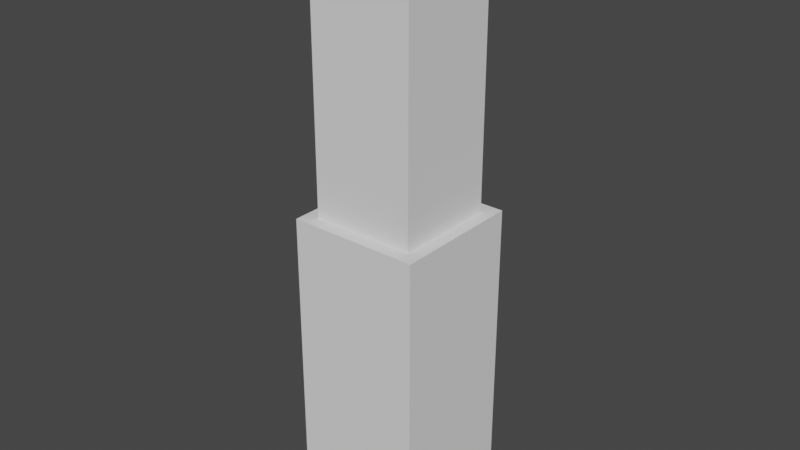 # Source: Skyscrapers_4UV.blend  (saved by Blender 2.82.7; exported with 4.5.12 LTS)
import bpy
from mathutils import Matrix  # noqa: F401  (used for matrix-valued properties, if any)

bpy.ops.wm.read_factory_settings(use_empty=True)
scene = bpy.context.scene
scene.name = 'Scene'

# ---- collections
col_simple_skyscraper_2 = bpy.data.collections.new('Simple skyscraper 2'); scene.collection.children.link(col_simple_skyscraper_2)

# ---- world
world_world = bpy.data.worlds.new('World'); scene.world = world_world
world_world.use_nodes = True; world_world.node_tree.nodes.clear()
_N = world_world.node_tree.nodes; _L = world_world.node_tree.links
n0 = _N.new('ShaderNodeOutputWorld'); n0.name = 'World Output'; n0.location = (300, 300)
n1 = _N.new('ShaderNodeBackground'); n1.name = 'Background'; n1.location = (10, 300)
n1.inputs[0].default_value = (0.05088, 0.05088, 0.05088, 1.0)
_L.new(n1.outputs[0], n0.inputs[0])
n0.is_active_output = True
world_world.color = (0.05088, 0.05088, 0.05088)
world_world.use_sun_shadow = False
world_world.sun_shadow_jitter_overblur = 0.0

# ---- meshes
me_cube_004 = bpy.data.meshes.new('Cube.004')
me_cube_004.from_pydata([(-0.7449, -0.7449, 7.0), (-0.7449, 0.7449, 7.0), (0.7449, -0.7449, 7.0), (0.7449, 0.7449, 7.0), (-1.0, -1.0, 1.886), (-1.0, 1.0, 1.886), (1.0, 1.0, 1.886), (1.0, -1.0, 1.886), (-1.267, 1.267, -4.0), (-1.267, -1.267, -4.0), (-1.267, 1.267, 1.886), (1.267, 1.267, -4.0), (1.267, 1.267, 1.886), (1.267, -1.267, -4.0), (1.267, -1.267, 1.886), (-1.267, -1.267, 1.886), (-1.0, -1.0, 7.0), (-1.0, 1.0, 7.0), (1.0, 1.0, 7.0), (1.0, -1.0, 7.0), (-0.7449, -0.7449, 7.371), (-0.7449, 0.7449, 7.371), (0.7449, 0.7449, 7.371), (0.7449, -0.7449, 7.371)], [], [(4, 16, 17, 5), (5, 17, 18, 6), (6, 18, 19, 7), (7, 19, 16, 4), (2, 3, 22, 23), (7, 4, 15, 14), (5, 6, 12, 10), (13, 14, 15, 9), (11, 12, 14, 13), (8, 10, 12, 11), (9, 15, 10, 8), (4, 5, 10, 15), (6, 7, 14, 12), (0, 1, 17, 16), (1, 3, 18, 17), (3, 2, 19, 18), (2, 0, 16, 19), (22, 21, 20, 23), (1, 0, 20, 21), (0, 2, 23, 20), (3, 1, 21, 22), (9, 8, 11, 13)])
_uv = me_cube_004.uv_layers.new(name='UVMap')
_uv.uv.foreach_set('vector', [0.4836, 0.5105, 0.4836, 0.7948, 0.3724, 0.7948, 0.3724, 0.5105, 0.7654, 0.5105, 0.7654, 0.7948, 0.6542, 0.7948, 0.6542, 0.5105, 0.6245, 0.5105, 0.6245, 0.7948, 0.5133, 0.7948, 0.5133, 0.5105, 0.3427, 0.5105, 0.3427, 0.7948, 0.2315, 0.7948, 0.2315, 0.5105, 0.5275, 0.7948, 0.6103, 0.7948, 0.6103, 0.8154, 0.5275, 0.8154, 0.4834, 0.8449, 0.3722, 0.8449, 0.3573, 0.8301, 0.4982, 0.8301, 0.3722, 0.9561, 0.4834, 0.9561, 0.4982, 0.971, 0.3573, 0.971, 0.3576, 0.1833, 0.3576, 0.5105, 0.2167, 0.5105, 0.2167, 0.1833, 0.6394, 0.1833, 0.6394, 0.5105, 0.4985, 0.5105, 0.4985, 0.1833, 0.7803, 0.1833, 0.7803, 0.5105, 0.6394, 0.5105, 0.6394, 0.1833, 0.4985, 0.1833, 0.4985, 0.5105, 0.3576, 0.5105, 0.3576, 0.1833, 0.3722, 0.8449, 0.3722, 0.9561, 0.3573, 0.971, 0.3573, 0.8301, 0.4834, 0.9561, 0.4834, 0.8449, 0.4982, 0.8301, 0.4982, 0.971, 0.3863, 0.8591, 0.3863, 0.9419, 0.3722, 0.9561, 0.3722, 0.8449, 0.3863, 0.9419, 0.4692, 0.9419, 0.4834, 0.9561, 0.3722, 0.9561, 0.4692, 0.9419, 0.4692, 0.8591, 0.4834, 0.8449, 0.4834, 0.9561, 0.4692, 0.8591, 0.3863, 0.8591, 0.3722, 0.8449, 0.4834, 0.8449, 0.4692, 0.9419, 0.3863, 0.9419, 0.3863, 0.8591, 0.4692, 0.8591, 0.3866, 0.7948, 0.4694, 0.7948, 0.4694, 0.8154, 0.3866, 0.8154, 0.2457, 0.7948, 0.3285, 0.7948, 0.3285, 0.8154, 0.2457, 0.8154, 0.6684, 0.7948, 0.7512, 0.7948, 0.7512, 0.8154, 0.6684, 0.8154, 0.3576, 0.1833, 0.3576, 0.04234, 0.4985, 0.04234, 0.4985, 0.1833])
me_cube_004.use_remesh_fix_poles = True
me_cube_004.use_remesh_preserve_attributes = False
me_cube_004.use_mirror_vertex_groups = False
me_cube_004.update()

# ---- objects
ob_cube_004 = bpy.data.objects.new('Cube.004', me_cube_004)

# ---- transforms, parenting, visibility, modifiers, constraints
ob_cube_004.location = (4.415, 0.0, 4.0)
ob_cube_004.lineart.crease_threshold = 0.0

# ---- collection membership
col_simple_skyscraper_2.objects.link(ob_cube_004)

# ---- scene / render settings (as saved in the file)
scene.frame_start = 1; scene.frame_end = 250; scene.frame_set(1)
scene.render.engine = 'BLENDER_EEVEE_NEXT'
scene.cycles.use_denoising = False
scene.cycles.samples = 128
scene.cycles.sampling_pattern = 'TABULATED_SOBOL'
scene.cycles.use_adaptive_sampling = False
scene.cycles.use_light_tree = False
scene.view_settings.view_transform = 'Filmic'
bpy.context.view_layer.update()

# ---- added for rendering (the .blend has no active camera and no usable light): camera, sun
cam_auto = bpy.data.cameras.new('AutoCamera')
cam_auto.lens = 50.0
cam_auto.sensor_width = 36.0
cam_auto.clip_end = 1000.0
ob_auto_camera = bpy.data.objects.new('AutoCamera', cam_auto)
scene.collection.objects.link(ob_auto_camera)
ob_auto_camera.location = (15.446, -13.2368, 14.5098)
ob_auto_camera.rotation_euler = (1.09748, -7.21219e-08, 0.694738)
scene.camera = ob_auto_camera
light_auto_sun = bpy.data.lights.new('AutoSun', 'SUN')
light_auto_sun.energy = 3.0
light_auto_sun.angle = 0.0523599
ob_auto_sun = bpy.data.objects.new('AutoSun', light_auto_sun)
scene.collection.objects.link(ob_auto_sun)
ob_auto_sun.rotation_euler = (0.872665, 0.174533, 0.523599)
bpy.context.view_layer.update()
